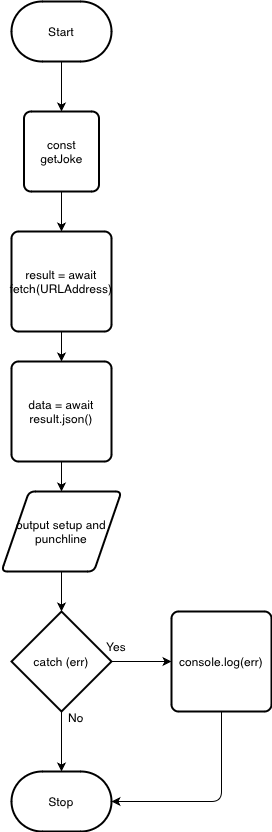

The diagram above was exported from draw.io. Its source (the exported page's mxGraphModel, read from the mxfile embedded in the PNG):
<mxGraphModel dx="362" dy="442" grid="1" gridSize="10" guides="1" tooltips="1" connect="1" arrows="1" fold="1" page="1" pageScale="1" pageWidth="850" pageHeight="1100" math="0" shadow="0">
  <root>
    <mxCell id="0" />
    <mxCell id="1" parent="0" />
    <mxCell id="28" style="edgeStyle=orthogonalEdgeStyle;html=1;entryX=0.5;entryY=0;entryDx=0;entryDy=0;" parent="1" source="2" target="26" edge="1">
      <mxGeometry relative="1" as="geometry" />
    </mxCell>
    <mxCell id="2" value="Start" style="strokeWidth=2;html=1;shape=mxgraph.flowchart.terminator;whiteSpace=wrap;" parent="1" vertex="1">
      <mxGeometry x="290" y="230" width="100" height="60" as="geometry" />
    </mxCell>
    <mxCell id="6" value="Stop" style="strokeWidth=2;html=1;shape=mxgraph.flowchart.terminator;whiteSpace=wrap;" parent="1" vertex="1">
      <mxGeometry x="290" y="1000" width="100" height="60" as="geometry" />
    </mxCell>
    <mxCell id="15" style="edgeStyle=none;html=1;entryX=0.5;entryY=0;entryDx=0;entryDy=0;" parent="1" source="12" target="14" edge="1">
      <mxGeometry relative="1" as="geometry" />
    </mxCell>
    <mxCell id="12" value="result = await fetch(URLAddress)" style="rounded=1;whiteSpace=wrap;html=1;absoluteArcSize=1;arcSize=14;strokeWidth=2;" parent="1" vertex="1">
      <mxGeometry x="290" y="460" width="100" height="100" as="geometry" />
    </mxCell>
    <mxCell id="17" style="edgeStyle=none;html=1;entryX=0.5;entryY=0;entryDx=0;entryDy=0;" parent="1" source="14" target="16" edge="1">
      <mxGeometry relative="1" as="geometry" />
    </mxCell>
    <mxCell id="14" value="data = await result.json()" style="rounded=1;whiteSpace=wrap;html=1;absoluteArcSize=1;arcSize=14;strokeWidth=2;" parent="1" vertex="1">
      <mxGeometry x="290" y="590" width="100" height="100" as="geometry" />
    </mxCell>
    <mxCell id="19" style="edgeStyle=none;html=1;entryX=0.5;entryY=0;entryDx=0;entryDy=0;entryPerimeter=0;" parent="1" source="16" target="18" edge="1">
      <mxGeometry relative="1" as="geometry" />
    </mxCell>
    <mxCell id="16" value="output setup and punchline" style="shape=parallelogram;html=1;strokeWidth=2;perimeter=parallelogramPerimeter;whiteSpace=wrap;rounded=1;arcSize=12;size=0.23;" parent="1" vertex="1">
      <mxGeometry x="280" y="720" width="120" height="80" as="geometry" />
    </mxCell>
    <mxCell id="20" style="edgeStyle=none;html=1;entryX=0.5;entryY=0;entryDx=0;entryDy=0;entryPerimeter=0;" parent="1" source="18" target="6" edge="1">
      <mxGeometry relative="1" as="geometry" />
    </mxCell>
    <mxCell id="23" style="edgeStyle=none;html=1;entryX=0;entryY=0.5;entryDx=0;entryDy=0;" parent="1" source="18" target="22" edge="1">
      <mxGeometry relative="1" as="geometry" />
    </mxCell>
    <mxCell id="18" value="catch (err)" style="strokeWidth=2;html=1;shape=mxgraph.flowchart.decision;whiteSpace=wrap;" parent="1" vertex="1">
      <mxGeometry x="290" y="840" width="100" height="100" as="geometry" />
    </mxCell>
    <mxCell id="21" value="No" style="text;html=1;strokeColor=none;fillColor=none;align=center;verticalAlign=middle;whiteSpace=wrap;rounded=0;" parent="1" vertex="1">
      <mxGeometry x="325" y="931" width="60" height="30" as="geometry" />
    </mxCell>
    <mxCell id="24" style="edgeStyle=orthogonalEdgeStyle;html=1;entryX=1;entryY=0.5;entryDx=0;entryDy=0;entryPerimeter=0;" parent="1" source="22" target="6" edge="1">
      <mxGeometry relative="1" as="geometry">
        <Array as="points">
          <mxPoint x="500" y="1030" />
        </Array>
      </mxGeometry>
    </mxCell>
    <mxCell id="22" value="console.log(err)" style="rounded=1;whiteSpace=wrap;html=1;absoluteArcSize=1;arcSize=14;strokeWidth=2;" parent="1" vertex="1">
      <mxGeometry x="450" y="840" width="100" height="100" as="geometry" />
    </mxCell>
    <mxCell id="25" value="Yes" style="text;html=1;strokeColor=none;fillColor=none;align=center;verticalAlign=middle;whiteSpace=wrap;rounded=0;" parent="1" vertex="1">
      <mxGeometry x="365" y="860" width="60" height="30" as="geometry" />
    </mxCell>
    <mxCell id="27" style="edgeStyle=orthogonalEdgeStyle;html=1;entryX=0.5;entryY=0;entryDx=0;entryDy=0;" parent="1" source="26" target="12" edge="1">
      <mxGeometry relative="1" as="geometry" />
    </mxCell>
    <mxCell id="26" value="const getJoke" style="rounded=1;whiteSpace=wrap;html=1;absoluteArcSize=1;arcSize=14;strokeWidth=2;" parent="1" vertex="1">
      <mxGeometry x="302.5" y="340" width="75" height="80" as="geometry" />
    </mxCell>
  </root>
</mxGraphModel>